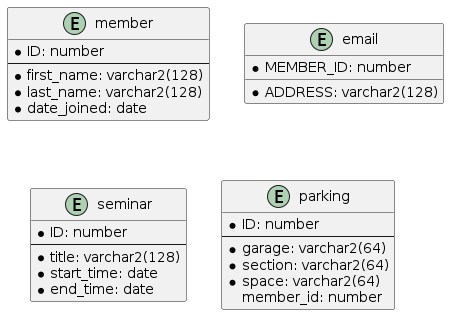

The diagram above was rendered by PlantUML. Its source (embedded in the PNG):
@startuml
entity "member" as member {
 * ID: number
 --
 * first_name: varchar2(128)
 * last_name: varchar2(128)
 * date_joined: date
}

entity "email" as email {
 * MEMBER_ID: number
 * ADDRESS: varchar2(128)
}

entity "seminar" as seminar {
 * ID: number
 --
 * title: varchar2(128)
 * start_time: date
 * end_time: date
}

entity "parking" as parking {
 * ID: number
 --
 * garage: varchar2(64)
 * section: varchar2(64)
 * space: varchar2(64)
 member_id: number
}

/'
 ' member ||-- parking: reserved_for
 ' member ||--o{ email: has_email
 ' member ||--o{ seminar: in_charge_of
 ' member ||--o{ seminar: attends
 '/

/'
 ' order }o--|| product
 ' client }o..|| country
 '/

@enduml